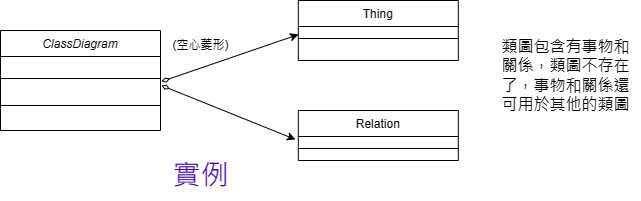

The diagram above was exported from draw.io. Its source (the exported page's mxGraphModel, read from the mxfile embedded in the PNG):
<mxGraphModel dx="1002" dy="535" grid="0" gridSize="10" guides="0" tooltips="1" connect="0" arrows="1" fold="1" page="1" pageScale="1" pageWidth="827" pageHeight="1169" math="0" shadow="0">
  <root>
    <mxCell id="WIyWlLk6GJQsqaUBKTNV-0" />
    <mxCell id="WIyWlLk6GJQsqaUBKTNV-1" parent="WIyWlLk6GJQsqaUBKTNV-0" />
    <mxCell id="zkfFHV4jXpPFQw0GAbJ--0" value="ClassDiagram" style="swimlane;fontStyle=2;align=center;verticalAlign=top;childLayout=stackLayout;horizontal=1;startSize=26;horizontalStack=0;resizeParent=1;resizeLast=0;collapsible=1;marginBottom=0;rounded=0;shadow=0;strokeWidth=1;" parent="WIyWlLk6GJQsqaUBKTNV-1" vertex="1">
      <mxGeometry x="100" y="200" width="160" height="100" as="geometry">
        <mxRectangle x="230" y="140" width="160" height="26" as="alternateBounds" />
      </mxGeometry>
    </mxCell>
    <mxCell id="zkfFHV4jXpPFQw0GAbJ--4" value="" style="line;html=1;strokeWidth=1;align=left;verticalAlign=middle;spacingTop=-1;spacingLeft=3;spacingRight=3;rotatable=0;labelPosition=right;points=[];portConstraint=eastwest;" parent="zkfFHV4jXpPFQw0GAbJ--0" vertex="1">
      <mxGeometry y="26" width="160" height="44" as="geometry" />
    </mxCell>
    <mxCell id="ASNekP50O665Jy1R4ga6-0" value="" style="line;html=1;strokeWidth=1;align=left;verticalAlign=middle;spacingTop=-1;spacingLeft=3;spacingRight=3;rotatable=0;labelPosition=right;points=[];portConstraint=eastwest;" parent="zkfFHV4jXpPFQw0GAbJ--0" vertex="1">
      <mxGeometry y="70" width="160" height="10" as="geometry" />
    </mxCell>
    <mxCell id="zkfFHV4jXpPFQw0GAbJ--13" value="Relation" style="swimlane;fontStyle=0;align=center;verticalAlign=top;childLayout=stackLayout;horizontal=1;startSize=26;horizontalStack=0;resizeParent=1;resizeLast=0;collapsible=1;marginBottom=0;rounded=0;shadow=0;strokeWidth=1;" parent="WIyWlLk6GJQsqaUBKTNV-1" vertex="1">
      <mxGeometry x="397.80999999999995" y="280" width="160" height="50" as="geometry">
        <mxRectangle x="340" y="380" width="170" height="26" as="alternateBounds" />
      </mxGeometry>
    </mxCell>
    <mxCell id="zkfFHV4jXpPFQw0GAbJ--15" value="" style="line;html=1;strokeWidth=1;align=left;verticalAlign=middle;spacingTop=-1;spacingLeft=3;spacingRight=3;rotatable=0;labelPosition=right;points=[];portConstraint=eastwest;" parent="zkfFHV4jXpPFQw0GAbJ--13" vertex="1">
      <mxGeometry y="26" width="160" height="24" as="geometry" />
    </mxCell>
    <mxCell id="zkfFHV4jXpPFQw0GAbJ--17" value="Thing" style="swimlane;fontStyle=0;align=center;verticalAlign=top;childLayout=stackLayout;horizontal=1;startSize=26;horizontalStack=0;resizeParent=1;resizeLast=0;collapsible=1;marginBottom=0;rounded=0;shadow=0;strokeWidth=1;" parent="WIyWlLk6GJQsqaUBKTNV-1" vertex="1">
      <mxGeometry x="397.80999999999995" y="170" width="160" height="60" as="geometry">
        <mxRectangle x="550" y="140" width="160" height="26" as="alternateBounds" />
      </mxGeometry>
    </mxCell>
    <mxCell id="zkfFHV4jXpPFQw0GAbJ--23" value="" style="line;html=1;strokeWidth=1;align=left;verticalAlign=middle;spacingTop=-1;spacingLeft=3;spacingRight=3;rotatable=0;labelPosition=right;points=[];portConstraint=eastwest;" parent="zkfFHV4jXpPFQw0GAbJ--17" vertex="1">
      <mxGeometry y="26" width="160" height="24" as="geometry" />
    </mxCell>
    <mxCell id="ASNekP50O665Jy1R4ga6-10" value="(空心菱形)" style="text;html=1;align=center;verticalAlign=middle;resizable=0;points=[];autosize=1;strokeColor=none;fillColor=none;" parent="WIyWlLk6GJQsqaUBKTNV-1" vertex="1">
      <mxGeometry x="260" y="200" width="80" height="30" as="geometry" />
    </mxCell>
    <mxCell id="ASNekP50O665Jy1R4ga6-11" value="&lt;font style=&quot;font-size: 28px;&quot; color=&quot;#3c05bd&quot;&gt;實例&lt;/font&gt;" style="text;html=1;align=center;verticalAlign=middle;resizable=0;points=[];autosize=1;strokeColor=none;fillColor=none;" parent="WIyWlLk6GJQsqaUBKTNV-1" vertex="1">
      <mxGeometry x="260" y="320" width="80" height="50" as="geometry" />
    </mxCell>
    <mxCell id="ASNekP50O665Jy1R4ga6-12" value="&lt;font style=&quot;font-size: 16px;&quot;&gt;類圖包含有事物和&lt;br&gt;關係，類圖不存在&lt;br&gt;了，事物和關係還&lt;br&gt;可用於其他的類圖&lt;/font&gt;" style="text;html=1;align=center;verticalAlign=middle;resizable=0;points=[];autosize=1;strokeColor=none;fillColor=none;" parent="WIyWlLk6GJQsqaUBKTNV-1" vertex="1">
      <mxGeometry x="590" y="200" width="150" height="90" as="geometry" />
    </mxCell>
    <mxCell id="HPaq-hTxGfWVKQfVIwHt-0" value="" style="endArrow=classic;html=1;rounded=0;startArrow=diamondThin;startFill=0;" edge="1" parent="WIyWlLk6GJQsqaUBKTNV-1">
      <mxGeometry width="50" height="50" relative="1" as="geometry">
        <mxPoint x="261" y="251" as="sourcePoint" />
        <mxPoint x="398" y="204" as="targetPoint" />
      </mxGeometry>
    </mxCell>
    <mxCell id="HPaq-hTxGfWVKQfVIwHt-1" value="" style="endArrow=classic;html=1;rounded=0;startArrow=diamondThin;startFill=0;" edge="1" parent="WIyWlLk6GJQsqaUBKTNV-1">
      <mxGeometry width="50" height="50" relative="1" as="geometry">
        <mxPoint x="261" y="255" as="sourcePoint" />
        <mxPoint x="395" y="309" as="targetPoint" />
      </mxGeometry>
    </mxCell>
  </root>
</mxGraphModel>